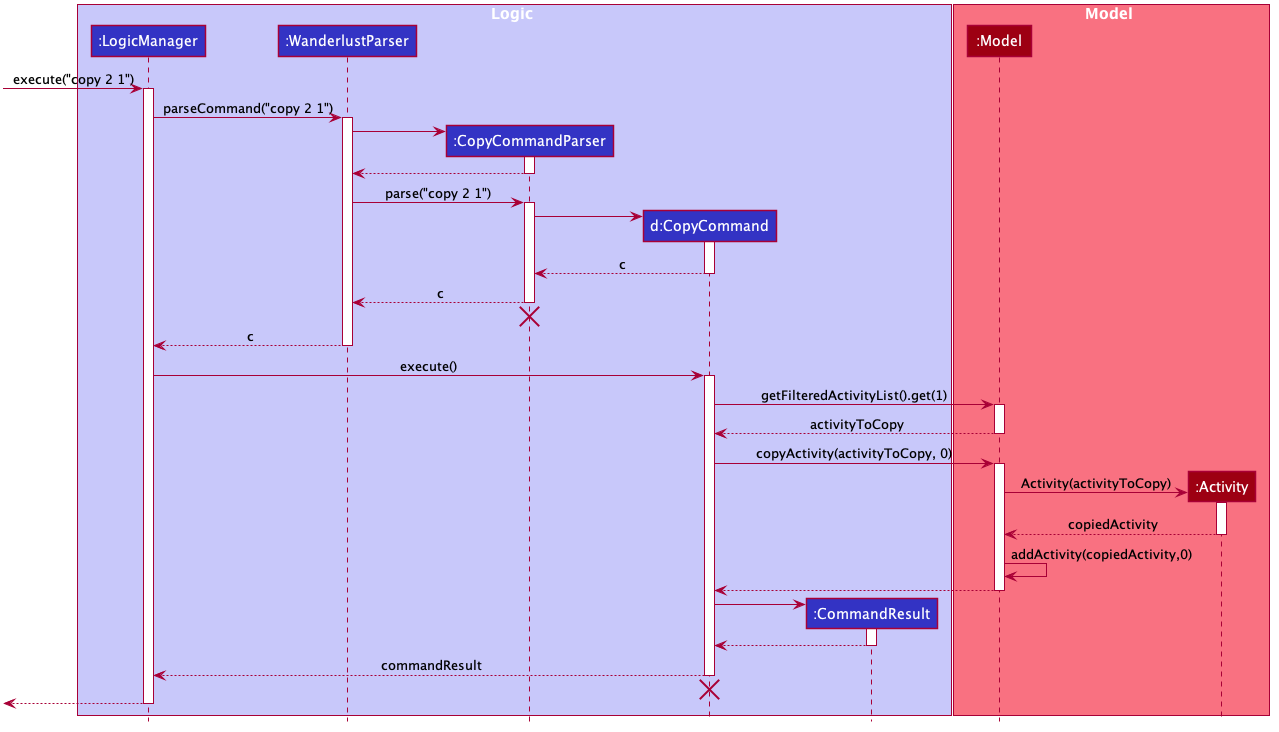

The diagram above was rendered by PlantUML. Its source (embedded in the PNG):
@startuml








skinparam BackgroundColor #FFFFFFF

skinparam Shadowing false

skinparam Class {
    FontColor #FFFFFF
    BorderThickness 1
    BorderColor #FFFFFF
    StereotypeFontColor #FFFFFF
    FontName Arial
}

skinparam Actor {
    BorderColor #000000
    Color #000000
    FontName Arial
}

skinparam Sequence {
    MessageAlign center
    BoxFontSize 15
    BoxPadding 0
    BoxFontColor #FFFFFF
    FontName Arial
}

skinparam Participant {
    FontColor #FFFFFFF
    Padding 20
}

skinparam MinClassWidth 50
skinparam ParticipantPadding 10
skinparam Shadowing false
skinparam DefaultTextAlignment center
skinparam packageStyle Rectangle

hide footbox
hide members
hide circle

box Logic #C8C8FA
participant ":LogicManager" as LogicManager #3333C4
participant ":WanderlustParser" as WanderlustParser #3333C4
participant ":CopyCommandParser" as CopyCommandParser #3333C4
participant "d:CopyCommand" as CopyCommand #3333C4
participant ":CommandResult" as CommandResult #3333C4
end box

box Model #F97181
participant ":Model" as Model #9D0012
participant ":Activity" as Activity #9D0012
end box

[-> LogicManager : execute("copy 2 1")
activate LogicManager

LogicManager -> WanderlustParser : parseCommand("copy 2 1")
activate WanderlustParser

create CopyCommandParser
WanderlustParser -> CopyCommandParser
activate CopyCommandParser

CopyCommandParser --> WanderlustParser
deactivate CopyCommandParser

WanderlustParser -> CopyCommandParser : parse("copy 2 1")
activate CopyCommandParser

create CopyCommand
CopyCommandParser -> CopyCommand
activate CopyCommand

CopyCommand --> CopyCommandParser : c
deactivate CopyCommand

CopyCommandParser --> WanderlustParser : c
deactivate CopyCommandParser
CopyCommandParser -[hidden]-> WanderlustParser
destroy CopyCommandParser

WanderlustParser --> LogicManager : c
deactivate WanderlustParser

LogicManager -> CopyCommand : execute()
activate CopyCommand

CopyCommand -> Model : getFilteredActivityList().get(1)
activate Model

Model --> CopyCommand : activityToCopy
deactivate Model

CopyCommand -> Model : copyActivity(activityToCopy, 0)
activate Model

create Activity
Model -> Activity : Activity(activityToCopy)
activate Activity

Activity --> Model : copiedActivity
deactivate Activity

Model -> Model : addActivity(copiedActivity,0)

Model --> CopyCommand
deactivate Model

create CommandResult
CopyCommand -> CommandResult
activate CommandResult

CommandResult --> CopyCommand
deactivate CommandResult

CopyCommand --> LogicManager : commandResult
deactivate CopyCommand
CopyCommand -[hidden]-> LogicManager
destroy CopyCommand

[<--LogicManager
deactivate LogicManager
@enduml